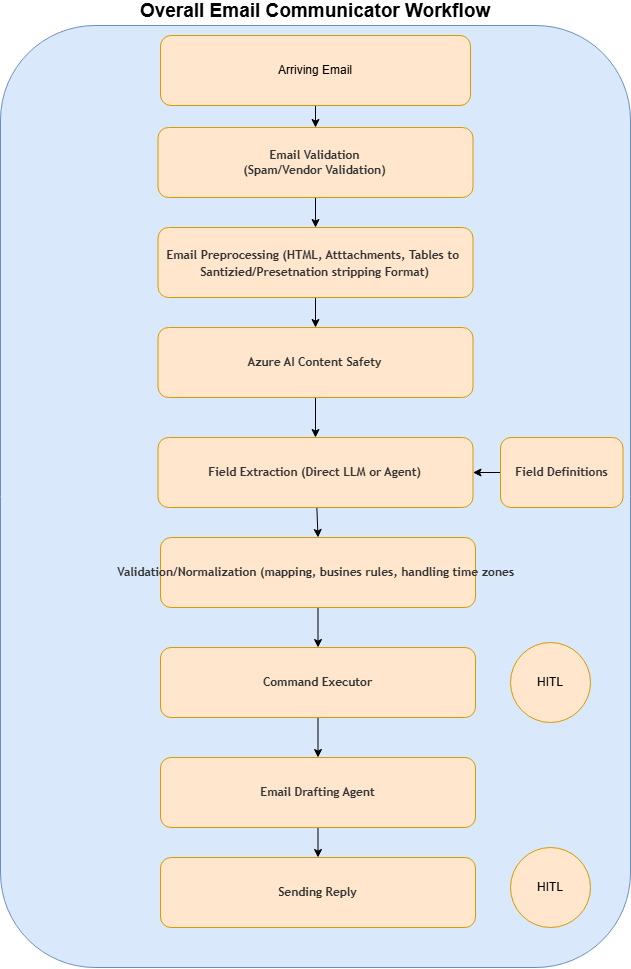

The diagram above was exported from draw.io. Its source (the exported page's mxGraphModel, read from the mxfile embedded in the PNG):
<mxGraphModel dx="1016" dy="4221" grid="1" gridSize="10" guides="1" tooltips="1" connect="1" arrows="1" fold="1" page="1" pageScale="1" pageWidth="850" pageHeight="1100" math="0" shadow="0">
  <root>
    <mxCell id="0" />
    <mxCell id="1" parent="0" />
    <mxCell id="408" value="Overall Email Communicator Workflow" style="rounded=1;whiteSpace=wrap;html=1;fillColor=#dae8fc;strokeColor=#6c8ebf;labelPosition=center;verticalLabelPosition=top;align=center;verticalAlign=bottom;fontStyle=1;fontSize=19;" parent="1" vertex="1">
      <mxGeometry x="120" y="-3272" width="630" height="942" as="geometry" />
    </mxCell>
    <mxCell id="448" style="edgeStyle=none;html=1;" edge="1" parent="1" source="406" target="423">
      <mxGeometry relative="1" as="geometry" />
    </mxCell>
    <mxCell id="406" value="&lt;font color=&quot;#050000&quot;&gt;Arriving Email&lt;/font&gt;" style="rounded=1;whiteSpace=wrap;html=1;fillColor=#ffe6cc;strokeColor=#d79b00;" parent="1" vertex="1">
      <mxGeometry x="280" y="-3262" width="310" height="70" as="geometry" />
    </mxCell>
    <mxCell id="432" style="edgeStyle=none;html=1;" parent="1" source="423" target="429" edge="1">
      <mxGeometry relative="1" as="geometry" />
    </mxCell>
    <mxCell id="423" value="&lt;font face=&quot;trebuchet ms, verdana, arial, sans-serif&quot; color=&quot;#333333&quot;&gt;&lt;span style=&quot;white-space-collapse: break-spaces;&quot;&gt;&lt;b&gt;Email Validation&lt;/b&gt;&lt;/span&gt;&lt;/font&gt;&lt;div&gt;&lt;font face=&quot;trebuchet ms, verdana, arial, sans-serif&quot; color=&quot;#333333&quot;&gt;&lt;span style=&quot;white-space-collapse: break-spaces;&quot;&gt;&lt;b&gt;(Spam/Vendor Validation)&lt;/b&gt;&lt;/span&gt;&lt;/font&gt;&lt;/div&gt;" style="rounded=1;whiteSpace=wrap;html=1;fillColor=#ffe6cc;strokeColor=#d79b00;labelBackgroundColor=none;" parent="1" vertex="1">
      <mxGeometry x="277.5" y="-3170" width="315" height="70" as="geometry" />
    </mxCell>
    <mxCell id="438" style="edgeStyle=none;html=1;entryX=0.5;entryY=0;entryDx=0;entryDy=0;" parent="1" source="429" target="433" edge="1">
      <mxGeometry relative="1" as="geometry" />
    </mxCell>
    <mxCell id="429" value="&lt;font face=&quot;trebuchet ms, verdana, arial, sans-serif&quot; color=&quot;#333333&quot;&gt;&lt;span style=&quot;font-size: 12px; white-space-collapse: break-spaces;&quot;&gt;Email Preprocessing (HTML, Atttachments, Tables to Santizied/Presetnation stripping Format)&lt;/span&gt;&lt;/font&gt;" style="rounded=1;whiteSpace=wrap;html=1;fillColor=#ffe6cc;strokeColor=#d79b00;labelBackgroundColor=none;fontStyle=1;fontSize=14;" parent="1" vertex="1">
      <mxGeometry x="277.5" y="-3070" width="315" height="70" as="geometry" />
    </mxCell>
    <mxCell id="439" style="edgeStyle=none;html=1;entryX=0.5;entryY=0;entryDx=0;entryDy=0;" parent="1" source="433" target="434" edge="1">
      <mxGeometry relative="1" as="geometry" />
    </mxCell>
    <mxCell id="433" value="&lt;font face=&quot;trebuchet ms, verdana, arial, sans-serif&quot; color=&quot;#333333&quot;&gt;&lt;span style=&quot;text-wrap-mode: nowrap;&quot;&gt;&lt;b&gt;Azure AI Content Safety&lt;/b&gt;&lt;/span&gt;&lt;/font&gt;" style="rounded=1;whiteSpace=wrap;html=1;fillColor=#ffe6cc;strokeColor=#d79b00;labelBackgroundColor=none;" parent="1" vertex="1">
      <mxGeometry x="277.5" y="-2970" width="315" height="70" as="geometry" />
    </mxCell>
    <mxCell id="440" style="edgeStyle=none;html=1;entryX=0.5;entryY=0;entryDx=0;entryDy=0;" parent="1" source="434" target="435" edge="1">
      <mxGeometry relative="1" as="geometry" />
    </mxCell>
    <mxCell id="434" value="&lt;font face=&quot;trebuchet ms, verdana, arial, sans-serif&quot; color=&quot;#333333&quot;&gt;&lt;span style=&quot;text-wrap-mode: nowrap;&quot;&gt;&lt;b&gt;Field Extraction (Direct LLM or Agent)&lt;/b&gt;&lt;/span&gt;&lt;/font&gt;" style="rounded=1;whiteSpace=wrap;html=1;fillColor=#ffe6cc;strokeColor=#d79b00;labelBackgroundColor=none;" parent="1" vertex="1">
      <mxGeometry x="277.5" y="-2860" width="315" height="70" as="geometry" />
    </mxCell>
    <mxCell id="441" style="edgeStyle=none;html=1;" parent="1" source="435" target="436" edge="1">
      <mxGeometry relative="1" as="geometry" />
    </mxCell>
    <mxCell id="435" value="&lt;font face=&quot;trebuchet ms, verdana, arial, sans-serif&quot; color=&quot;#333333&quot;&gt;&lt;span style=&quot;text-wrap-mode: nowrap;&quot;&gt;&lt;b&gt;Validation/Normalization (mapping, busines rules, handling time zones&amp;nbsp;&lt;/b&gt;&lt;/span&gt;&lt;/font&gt;" style="rounded=1;whiteSpace=wrap;html=1;fillColor=#ffe6cc;strokeColor=#d79b00;labelBackgroundColor=none;" parent="1" vertex="1">
      <mxGeometry x="280" y="-2760" width="315" height="70" as="geometry" />
    </mxCell>
    <mxCell id="442" style="edgeStyle=none;html=1;" parent="1" source="436" target="437" edge="1">
      <mxGeometry relative="1" as="geometry" />
    </mxCell>
    <mxCell id="436" value="&lt;font face=&quot;trebuchet ms, verdana, arial, sans-serif&quot; color=&quot;#333333&quot;&gt;&lt;span style=&quot;text-wrap-mode: nowrap;&quot;&gt;&lt;b&gt;Command Executor&lt;/b&gt;&lt;/span&gt;&lt;/font&gt;" style="rounded=1;whiteSpace=wrap;html=1;fillColor=#ffe6cc;strokeColor=#d79b00;labelBackgroundColor=none;" parent="1" vertex="1">
      <mxGeometry x="280" y="-2650" width="315" height="70" as="geometry" />
    </mxCell>
    <mxCell id="452" style="edgeStyle=none;html=1;entryX=0.5;entryY=0;entryDx=0;entryDy=0;" edge="1" parent="1" source="437" target="451">
      <mxGeometry relative="1" as="geometry" />
    </mxCell>
    <mxCell id="437" value="&lt;font face=&quot;trebuchet ms, verdana, arial, sans-serif&quot; color=&quot;#333333&quot;&gt;&lt;span style=&quot;white-space-collapse: break-spaces;&quot;&gt;&lt;b&gt;Email Drafting Agent&lt;/b&gt;&lt;/span&gt;&lt;/font&gt;" style="rounded=1;whiteSpace=wrap;html=1;fillColor=#ffe6cc;strokeColor=#d79b00;labelBackgroundColor=none;" parent="1" vertex="1">
      <mxGeometry x="280" y="-2540" width="315" height="70" as="geometry" />
    </mxCell>
    <mxCell id="450" style="edgeStyle=none;html=1;entryX=1;entryY=0.5;entryDx=0;entryDy=0;" edge="1" parent="1" source="449" target="434">
      <mxGeometry relative="1" as="geometry" />
    </mxCell>
    <mxCell id="449" value="&lt;font face=&quot;trebuchet ms, verdana, arial, sans-serif&quot; color=&quot;#333333&quot;&gt;&lt;span style=&quot;text-wrap-mode: nowrap;&quot;&gt;&lt;b&gt;Field Definitions&lt;/b&gt;&lt;/span&gt;&lt;/font&gt;" style="rounded=1;whiteSpace=wrap;html=1;fillColor=#ffe6cc;strokeColor=#d79b00;labelBackgroundColor=none;" vertex="1" parent="1">
      <mxGeometry x="620" y="-2860" width="122.5" height="70" as="geometry" />
    </mxCell>
    <mxCell id="451" value="&lt;font face=&quot;trebuchet ms, verdana, arial, sans-serif&quot; color=&quot;#333333&quot;&gt;&lt;span style=&quot;white-space-collapse: break-spaces;&quot;&gt;&lt;b&gt;Sending Reply&lt;/b&gt;&lt;/span&gt;&lt;/font&gt;" style="rounded=1;whiteSpace=wrap;html=1;fillColor=#ffe6cc;strokeColor=#d79b00;labelBackgroundColor=none;" vertex="1" parent="1">
      <mxGeometry x="280" y="-2440" width="315" height="70" as="geometry" />
    </mxCell>
    <mxCell id="454" value="HITL" style="ellipse;whiteSpace=wrap;html=1;fillColor=#ffe6cc;strokeColor=#d79b00;rounded=1;labelBackgroundColor=none;" vertex="1" parent="1">
      <mxGeometry x="630" y="-2655" width="80" height="80" as="geometry" />
    </mxCell>
    <mxCell id="456" value="HITL" style="ellipse;whiteSpace=wrap;html=1;fillColor=#ffe6cc;strokeColor=#d79b00;rounded=1;labelBackgroundColor=none;" vertex="1" parent="1">
      <mxGeometry x="630" y="-2450" width="80" height="80" as="geometry" />
    </mxCell>
  </root>
</mxGraphModel>